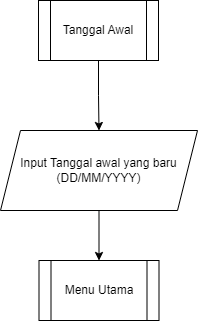

The diagram above was exported from draw.io. Its source (the exported page's mxGraphModel, read from the mxfile embedded in the PNG):
<mxGraphModel dx="936" dy="573" grid="1" gridSize="10" guides="1" tooltips="1" connect="1" arrows="1" fold="1" page="1" pageScale="1" pageWidth="850" pageHeight="1100" math="0" shadow="0">
  <root>
    <mxCell id="0" />
    <mxCell id="1" parent="0" />
    <mxCell id="j1ZPlK992kwaODIOGV-F-1" value="" style="edgeStyle=orthogonalEdgeStyle;rounded=0;orthogonalLoop=1;jettySize=auto;html=1;" parent="1" source="j1ZPlK992kwaODIOGV-F-2" target="j1ZPlK992kwaODIOGV-F-4" edge="1">
      <mxGeometry relative="1" as="geometry" />
    </mxCell>
    <mxCell id="j1ZPlK992kwaODIOGV-F-2" value="Tanggal Awal" style="shape=process;whiteSpace=wrap;html=1;backgroundOutline=1;" parent="1" vertex="1">
      <mxGeometry x="365" y="60" width="120" height="60" as="geometry" />
    </mxCell>
    <mxCell id="ThEV8rHmb2qRrmkCfinn-2" value="" style="edgeStyle=orthogonalEdgeStyle;rounded=0;orthogonalLoop=1;jettySize=auto;html=1;" parent="1" source="j1ZPlK992kwaODIOGV-F-4" target="j1ZPlK992kwaODIOGV-F-7" edge="1">
      <mxGeometry relative="1" as="geometry" />
    </mxCell>
    <mxCell id="j1ZPlK992kwaODIOGV-F-4" value="Input Tanggal awal yang baru&lt;div&gt;(DD/MM/YYYY)&lt;/div&gt;" style="shape=parallelogram;perimeter=parallelogramPerimeter;whiteSpace=wrap;html=1;fixedSize=1;" parent="1" vertex="1">
      <mxGeometry x="327" y="190" width="197" height="80" as="geometry" />
    </mxCell>
    <mxCell id="j1ZPlK992kwaODIOGV-F-7" value="Menu Utama" style="shape=process;whiteSpace=wrap;html=1;backgroundOutline=1;" parent="1" vertex="1">
      <mxGeometry x="365.5" y="320" width="120" height="60" as="geometry" />
    </mxCell>
  </root>
</mxGraphModel>